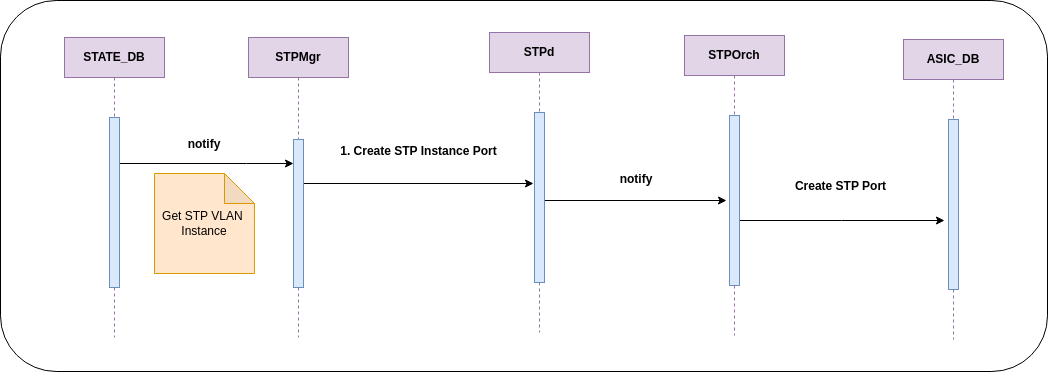

The diagram above was exported from draw.io. Its source (the exported page's mxGraphModel, read from the mxfile embedded in the PNG):
<mxGraphModel dx="1434" dy="785" grid="0" gridSize="10" guides="1" tooltips="1" connect="1" arrows="1" fold="1" page="0" pageScale="1" pageWidth="850" pageHeight="1100" math="0" shadow="0">
  <root>
    <mxCell id="0" />
    <mxCell id="1" parent="0" />
    <mxCell id="zPOlxEDD-MBijCmwB5pL-1" value="" style="rounded=1;whiteSpace=wrap;html=1;" vertex="1" parent="1">
      <mxGeometry x="107" y="3" width="1047" height="371" as="geometry" />
    </mxCell>
    <mxCell id="v-JBTMWoUNpmtQOUg9rP-12" style="edgeStyle=elbowEdgeStyle;rounded=0;orthogonalLoop=1;jettySize=auto;html=1;elbow=vertical;curved=0;fontStyle=1" parent="1" source="aM9ryv3xv72pqoxQDRHE-5" target="v-JBTMWoUNpmtQOUg9rP-3" edge="1">
      <mxGeometry relative="1" as="geometry">
        <Array as="points">
          <mxPoint x="353" y="166" />
        </Array>
      </mxGeometry>
    </mxCell>
    <mxCell id="aM9ryv3xv72pqoxQDRHE-5" value="STATE_DB" style="shape=umlLifeline;perimeter=lifelinePerimeter;whiteSpace=wrap;html=1;container=0;dropTarget=0;collapsible=0;recursiveResize=0;outlineConnect=0;portConstraint=eastwest;newEdgeStyle={&quot;edgeStyle&quot;:&quot;elbowEdgeStyle&quot;,&quot;elbow&quot;:&quot;vertical&quot;,&quot;curved&quot;:0,&quot;rounded&quot;:0};fillColor=#e1d5e7;strokeColor=#9673a6;fontStyle=1" parent="1" vertex="1">
      <mxGeometry x="171" y="40" width="100" height="300" as="geometry" />
    </mxCell>
    <mxCell id="aM9ryv3xv72pqoxQDRHE-6" value="" style="html=1;points=[];perimeter=orthogonalPerimeter;outlineConnect=0;targetShapes=umlLifeline;portConstraint=eastwest;newEdgeStyle={&quot;edgeStyle&quot;:&quot;elbowEdgeStyle&quot;,&quot;elbow&quot;:&quot;vertical&quot;,&quot;curved&quot;:0,&quot;rounded&quot;:0};fillColor=#dae8fc;strokeColor=#6c8ebf;fontStyle=1" parent="aM9ryv3xv72pqoxQDRHE-5" vertex="1">
      <mxGeometry x="45" y="80" width="10" height="170" as="geometry" />
    </mxCell>
    <mxCell id="v-JBTMWoUNpmtQOUg9rP-17" style="edgeStyle=elbowEdgeStyle;rounded=0;orthogonalLoop=1;jettySize=auto;html=1;elbow=vertical;curved=0;fontStyle=1" parent="1" source="v-JBTMWoUNpmtQOUg9rP-2" edge="1">
      <mxGeometry relative="1" as="geometry">
        <mxPoint x="640" y="186" as="targetPoint" />
      </mxGeometry>
    </mxCell>
    <mxCell id="v-JBTMWoUNpmtQOUg9rP-2" value="STPMgr" style="shape=umlLifeline;perimeter=lifelinePerimeter;whiteSpace=wrap;html=1;container=0;dropTarget=0;collapsible=0;recursiveResize=0;outlineConnect=0;portConstraint=eastwest;newEdgeStyle={&quot;edgeStyle&quot;:&quot;elbowEdgeStyle&quot;,&quot;elbow&quot;:&quot;vertical&quot;,&quot;curved&quot;:0,&quot;rounded&quot;:0};fillColor=#e1d5e7;strokeColor=#9673a6;fontStyle=1" parent="1" vertex="1">
      <mxGeometry x="355" y="40" width="100" height="300" as="geometry" />
    </mxCell>
    <mxCell id="v-JBTMWoUNpmtQOUg9rP-3" value="" style="html=1;points=[];perimeter=orthogonalPerimeter;outlineConnect=0;targetShapes=umlLifeline;portConstraint=eastwest;newEdgeStyle={&quot;edgeStyle&quot;:&quot;elbowEdgeStyle&quot;,&quot;elbow&quot;:&quot;vertical&quot;,&quot;curved&quot;:0,&quot;rounded&quot;:0};fillColor=#dae8fc;strokeColor=#6c8ebf;fontStyle=1" parent="v-JBTMWoUNpmtQOUg9rP-2" vertex="1">
      <mxGeometry x="45" y="102" width="10" height="148" as="geometry" />
    </mxCell>
    <mxCell id="v-JBTMWoUNpmtQOUg9rP-18" style="edgeStyle=elbowEdgeStyle;rounded=0;orthogonalLoop=1;jettySize=auto;html=1;elbow=vertical;curved=0;fontStyle=1" parent="1" source="v-JBTMWoUNpmtQOUg9rP-4" edge="1">
      <mxGeometry relative="1" as="geometry">
        <mxPoint x="833" y="203" as="targetPoint" />
      </mxGeometry>
    </mxCell>
    <mxCell id="v-JBTMWoUNpmtQOUg9rP-4" value="STPd" style="shape=umlLifeline;perimeter=lifelinePerimeter;whiteSpace=wrap;html=1;container=0;dropTarget=0;collapsible=0;recursiveResize=0;outlineConnect=0;portConstraint=eastwest;newEdgeStyle={&quot;edgeStyle&quot;:&quot;elbowEdgeStyle&quot;,&quot;elbow&quot;:&quot;vertical&quot;,&quot;curved&quot;:0,&quot;rounded&quot;:0};fillColor=#e1d5e7;strokeColor=#9673a6;fontStyle=1" parent="1" vertex="1">
      <mxGeometry x="596" y="35" width="100" height="300" as="geometry" />
    </mxCell>
    <mxCell id="v-JBTMWoUNpmtQOUg9rP-5" value="" style="html=1;points=[];perimeter=orthogonalPerimeter;outlineConnect=0;targetShapes=umlLifeline;portConstraint=eastwest;newEdgeStyle={&quot;edgeStyle&quot;:&quot;elbowEdgeStyle&quot;,&quot;elbow&quot;:&quot;vertical&quot;,&quot;curved&quot;:0,&quot;rounded&quot;:0};fillColor=#dae8fc;strokeColor=#6c8ebf;fontStyle=1" parent="v-JBTMWoUNpmtQOUg9rP-4" vertex="1">
      <mxGeometry x="45" y="80" width="10" height="170" as="geometry" />
    </mxCell>
    <mxCell id="v-JBTMWoUNpmtQOUg9rP-20" style="edgeStyle=elbowEdgeStyle;rounded=0;orthogonalLoop=1;jettySize=auto;html=1;elbow=vertical;curved=0;fontStyle=1" parent="1" edge="1">
      <mxGeometry relative="1" as="geometry">
        <mxPoint x="845" y="223" as="sourcePoint" />
        <mxPoint x="1051" y="223" as="targetPoint" />
      </mxGeometry>
    </mxCell>
    <mxCell id="v-JBTMWoUNpmtQOUg9rP-6" value="STPOrch" style="shape=umlLifeline;perimeter=lifelinePerimeter;whiteSpace=wrap;html=1;container=0;dropTarget=0;collapsible=0;recursiveResize=0;outlineConnect=0;portConstraint=eastwest;newEdgeStyle={&quot;edgeStyle&quot;:&quot;elbowEdgeStyle&quot;,&quot;elbow&quot;:&quot;vertical&quot;,&quot;curved&quot;:0,&quot;rounded&quot;:0};fillColor=#e1d5e7;strokeColor=#9673a6;fontStyle=1" parent="1" vertex="1">
      <mxGeometry x="791" y="38" width="100" height="300" as="geometry" />
    </mxCell>
    <mxCell id="v-JBTMWoUNpmtQOUg9rP-7" value="" style="html=1;points=[];perimeter=orthogonalPerimeter;outlineConnect=0;targetShapes=umlLifeline;portConstraint=eastwest;newEdgeStyle={&quot;edgeStyle&quot;:&quot;elbowEdgeStyle&quot;,&quot;elbow&quot;:&quot;vertical&quot;,&quot;curved&quot;:0,&quot;rounded&quot;:0};fillColor=#dae8fc;strokeColor=#6c8ebf;fontStyle=1" parent="v-JBTMWoUNpmtQOUg9rP-6" vertex="1">
      <mxGeometry x="45" y="80" width="10" height="170" as="geometry" />
    </mxCell>
    <mxCell id="v-JBTMWoUNpmtQOUg9rP-8" value="ASIC_DB" style="shape=umlLifeline;perimeter=lifelinePerimeter;whiteSpace=wrap;html=1;container=0;dropTarget=0;collapsible=0;recursiveResize=0;outlineConnect=0;portConstraint=eastwest;newEdgeStyle={&quot;edgeStyle&quot;:&quot;elbowEdgeStyle&quot;,&quot;elbow&quot;:&quot;vertical&quot;,&quot;curved&quot;:0,&quot;rounded&quot;:0};fillColor=#e1d5e7;strokeColor=#9673a6;fontStyle=1" parent="1" vertex="1">
      <mxGeometry x="1010" y="42" width="100" height="300" as="geometry" />
    </mxCell>
    <mxCell id="v-JBTMWoUNpmtQOUg9rP-9" value="" style="html=1;points=[];perimeter=orthogonalPerimeter;outlineConnect=0;targetShapes=umlLifeline;portConstraint=eastwest;newEdgeStyle={&quot;edgeStyle&quot;:&quot;elbowEdgeStyle&quot;,&quot;elbow&quot;:&quot;vertical&quot;,&quot;curved&quot;:0,&quot;rounded&quot;:0};fillColor=#dae8fc;strokeColor=#6c8ebf;fontStyle=1" parent="v-JBTMWoUNpmtQOUg9rP-8" vertex="1">
      <mxGeometry x="45" y="80" width="10" height="170" as="geometry" />
    </mxCell>
    <mxCell id="v-JBTMWoUNpmtQOUg9rP-14" value="notify" style="text;html=1;align=center;verticalAlign=middle;whiteSpace=wrap;rounded=0;fontStyle=1" parent="1" vertex="1">
      <mxGeometry x="281" y="132" width="60" height="30" as="geometry" />
    </mxCell>
    <mxCell id="SkGAOKywYdpLKiFTH_5G-1" value="1. Create STP Instance Port&lt;div&gt;&lt;br&gt;&lt;/div&gt;" style="text;html=1;align=center;verticalAlign=middle;whiteSpace=wrap;rounded=0;fontStyle=1" parent="1" vertex="1">
      <mxGeometry x="443" y="146" width="165" height="30" as="geometry" />
    </mxCell>
    <mxCell id="SkGAOKywYdpLKiFTH_5G-3" value="notify" style="text;html=1;align=center;verticalAlign=middle;whiteSpace=wrap;rounded=0;fontStyle=1" parent="1" vertex="1">
      <mxGeometry x="713" y="167" width="60" height="30" as="geometry" />
    </mxCell>
    <mxCell id="SkGAOKywYdpLKiFTH_5G-4" value="Create STP Port&lt;div&gt;&lt;br&gt;&lt;/div&gt;" style="text;html=1;align=center;verticalAlign=middle;whiteSpace=wrap;rounded=0;fontStyle=1" parent="1" vertex="1">
      <mxGeometry x="887" y="181" width="121" height="30" as="geometry" />
    </mxCell>
    <mxCell id="w_t7xYp_yGXgapDSZvTc-1" value="Get STP VLAN&amp;nbsp; Instance" style="shape=note;whiteSpace=wrap;html=1;backgroundOutline=1;darkOpacity=0.05;fillColor=#ffe6cc;strokeColor=#d79b00;" parent="1" vertex="1">
      <mxGeometry x="261" y="176" width="100" height="100" as="geometry" />
    </mxCell>
  </root>
</mxGraphModel>